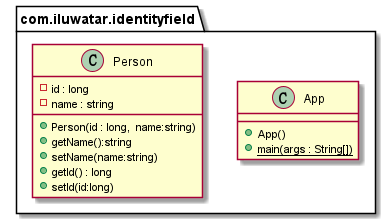

The diagram above was rendered by PlantUML. Its source (embedded in the PNG):
@startuml
package com.iluwatar.identityfield {
  class App {
    + App()
    + main(args : String[]) {static}
  }
  class Person {
    - id : long
    - name : string
    + Person(id : long,  name:string)
    + getName():string
    + setName(name:string)
    + getId() : long
    + setId(id:long)
  }

@enduml